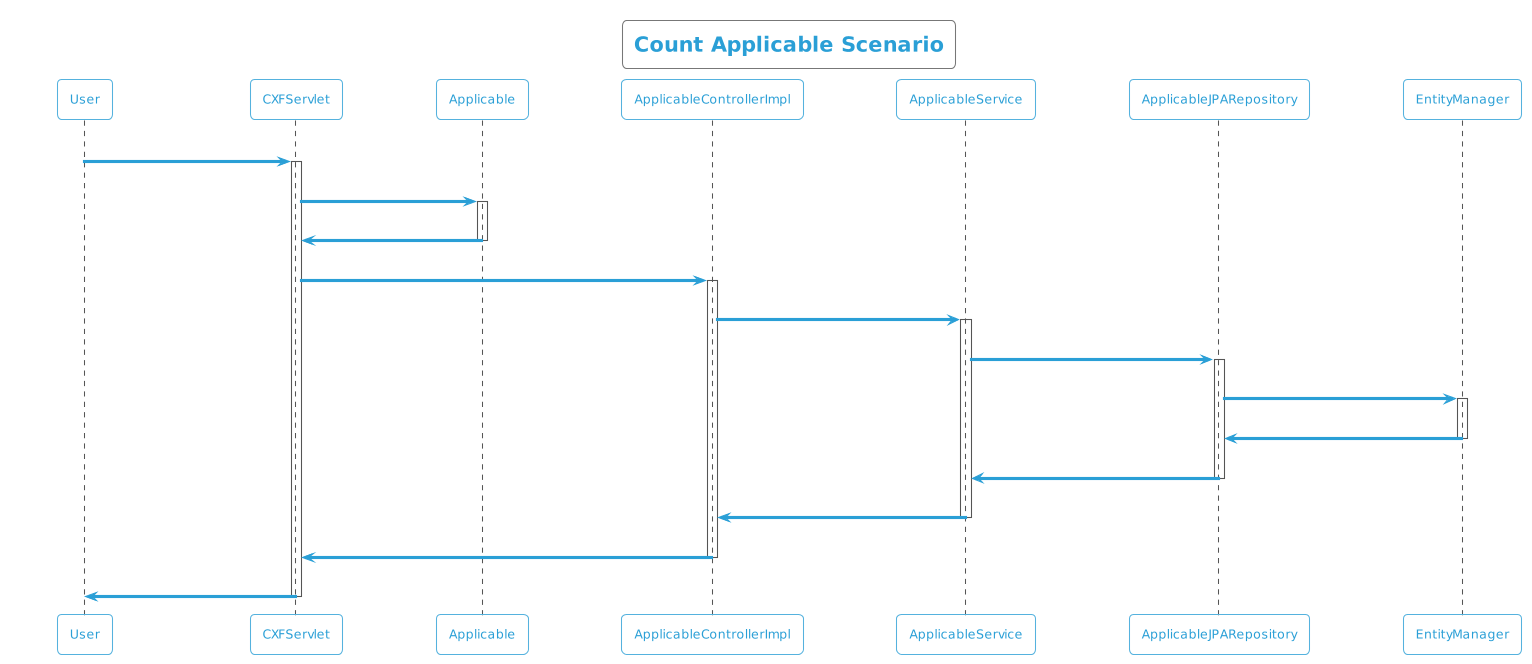

The diagram above was rendered by PlantUML. Its source (embedded in the PNG):
@startuml
!theme cyborg-outline
title Count Applicable Scenario
participant User
User -> CXFServlet: GET, Applicable
activate CXFServlet
CXFServlet -> Applicable: << count >>
activate Applicable
Applicable -> CXFServlet: << instance >>
deactivate Applicable
CXFServlet -> ApplicableControllerImpl: count(:Applicable)
activate ApplicableControllerImpl
ApplicableControllerImpl -> ApplicableService: count(:Applicable)
activate ApplicableService
ApplicableService -> ApplicableJPARepository: count(:Applicable)
activate ApplicableJPARepository
ApplicableJPARepository -> EntityManager: save(:Long)
activate EntityManager
EntityManager -> ApplicableJPARepository: << persisted Count >>
deactivate EntityManager
ApplicableJPARepository -> ApplicableService: << persisted Count >>
deactivate ApplicableJPARepository
ApplicableService -> ApplicableControllerImpl: << persisted Count >>
deactivate ApplicableService
ApplicableControllerImpl -> CXFServlet: << persisted Count >>
deactivate ApplicableControllerImpl
CXFServlet -> User: marshalled Applicable XML
deactivate CXFServlet
@enduml